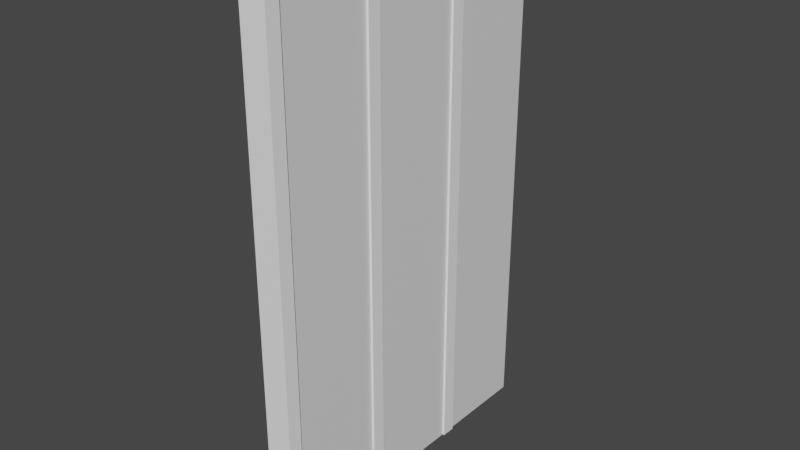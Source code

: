 # Source: Grand_mur_le3.blend  (saved by Blender 3.4.6; exported with 4.5.12 LTS)
import bpy
from mathutils import Matrix  # noqa: F401  (used for matrix-valued properties, if any)

bpy.ops.wm.read_factory_settings(use_empty=True)
scene = bpy.context.scene
scene.name = 'Scene'

# ---- collections
col_collection = bpy.data.collections.new('Collection'); scene.collection.children.link(col_collection)

# ---- materials (node trees are filled in below, after node groups)
mat_ble = bpy.data.materials.new('ble')
mat_ble.use_transparent_shadow = False
mat_material_001 = bpy.data.materials.new('Material.001')
mat_material_001.alpha_threshold = 0.0
mat_material_001.use_transparent_shadow = False
mat_material_001.roughness = 0.5
mat_material_001.line_color = (0.0, 0.0, 0.0, 1.0)
mat_material = bpy.data.materials.new('Material')
mat_material.alpha_threshold = 0.0
mat_material.use_transparent_shadow = False
mat_material.roughness = 0.5
mat_material.line_color = (0.0, 0.0, 0.0, 1.0)

# ---- material node trees
mat_ble.use_nodes = True; mat_ble.node_tree.nodes.clear()
_N = mat_ble.node_tree.nodes; _L = mat_ble.node_tree.links
n0 = _N.new('ShaderNodeBsdfPrincipled'); n0.name = 'Principled BSDF'; n0.location = (10, 300)
n0.distribution = 'GGX'
n0.subsurface_method = 'RANDOM_WALK_SKIN'
n0.inputs[0].default_value = (0.07348, 0.08001, 0.06356, 1.0)
n0.inputs[3].default_value = 1.45
n0.inputs[27].default_value = (0.0, 0.0, 0.0, 1.0)
n0.inputs[28].default_value = 1.0
n1 = _N.new('ShaderNodeOutputMaterial'); n1.name = 'Material Output'; n1.location = (300, 300)
_L.new(n0.outputs[0], n1.inputs[0])
n1.is_active_output = True
mat_material_001.use_nodes = True; mat_material_001.node_tree.nodes.clear()
_N = mat_material_001.node_tree.nodes; _L = mat_material_001.node_tree.links
n0 = _N.new('ShaderNodeOutputMaterial'); n0.name = 'Material Output'; n0.location = (300, 300)
n1 = _N.new('ShaderNodeBsdfPrincipled'); n1.name = 'Principled BSDF'; n1.location = (10, 300)
n1.distribution = 'GGX'
n1.subsurface_method = 'RANDOM_WALK_SKIN'
n1.inputs[0].default_value = (1.0, 1.0, 1.0, 1.0)
n1.inputs[3].default_value = 1.45
n1.inputs[27].default_value = (0.0, 0.0, 0.0, 1.0)
n1.inputs[28].default_value = 1.0
_L.new(n1.outputs[0], n0.inputs[0])
n0.is_active_output = True
mat_material.use_nodes = True; mat_material.node_tree.nodes.clear()
_N = mat_material.node_tree.nodes; _L = mat_material.node_tree.links
n0 = _N.new('ShaderNodeOutputMaterial'); n0.name = 'Material Output'; n0.location = (300, 300)
n1 = _N.new('ShaderNodeBsdfPrincipled'); n1.name = 'Principled BSDF'; n1.location = (10, 300)
n1.distribution = 'GGX'
n1.subsurface_method = 'RANDOM_WALK_SKIN'
n1.inputs[3].default_value = 1.45
n1.inputs[27].default_value = (0.0, 0.0, 0.0, 1.0)
n1.inputs[28].default_value = 1.0
_L.new(n1.outputs[0], n0.inputs[0])
n0.is_active_output = True

# ---- world
world_world = bpy.data.worlds.new('World'); scene.world = world_world
world_world.use_nodes = True; world_world.node_tree.nodes.clear()
_N = world_world.node_tree.nodes; _L = world_world.node_tree.links
n0 = _N.new('ShaderNodeOutputWorld'); n0.name = 'World Output'; n0.location = (300, 300)
n1 = _N.new('ShaderNodeBackground'); n1.name = 'Background'; n1.location = (10, 300)
n1.inputs[0].default_value = (0.05088, 0.05088, 0.05088, 1.0)
_L.new(n1.outputs[0], n0.inputs[0])
n0.is_active_output = True
world_world.color = (0.05088, 0.05088, 0.05088)
world_world.use_sun_shadow = False
world_world.sun_shadow_jitter_overblur = 0.0

# ---- meshes
me_cube_005 = bpy.data.meshes.new('Cube.005')
me_cube_005.from_pydata([(-1.0, -1.0, -1.0), (-1.0, 1.0, -1.0), (1.0, -1.0, -1.0), (1.0, -1.0, 1.0), (1.0, 1.0, -1.0), (1.0, 1.0, 1.0), (-0.3875, -1.0, 1.0), (-1.0, -1.0, 0.3875), (-0.8206, -1.0, 0.8206), (-1.0, 1.0, 0.3875), (-0.3875, 1.0, 1.0), (-0.8206, 1.0, 0.8206), (4.263, -0.7426, 54.79), (4.263, -0.7426, -0.9974), (4.263, -1.001, 54.79), (4.263, -1.001, -0.9974), (-0.6923, -0.7426, 54.79), (-0.6923, -0.7426, -0.9974), (-0.6923, -1.001, 54.79), (-0.6923, -1.001, -0.9974), (3.873, 0.9993, 54.79), (3.873, 0.9993, -0.9974), (3.873, -0.7811, 54.79), (3.873, -0.7811, -0.9974), (-0.3021, 0.9993, 54.79), (-0.3021, 0.9993, -0.9974), (-0.3021, -0.7811, 54.79), (-0.3021, -0.7811, -0.9974), (-1.0, 0.9976, -1.0), (-1.0, 2.998, -1.0), (1.0, 0.9976, -1.0), (1.0, 0.9976, 1.0), (1.0, 2.998, -1.0), (1.0, 2.998, 1.0), (-0.3875, 0.9976, 1.0), (-1.0, 0.9976, 0.3875), (-0.8206, 0.9976, 0.8206), (-1.0, 2.998, 0.3875), (-0.3875, 2.998, 1.0), (-0.8206, 2.998, 0.8206), (4.263, 1.255, 54.79), (4.263, 1.255, -0.9974), (4.263, 0.9971, 54.79), (4.263, 0.9971, -0.9974), (-0.6923, 1.255, 54.79), (-0.6923, 1.255, -0.9974), (-0.6923, 0.9971, 54.79), (-0.6923, 0.9971, -0.9974), (3.873, 2.997, 54.79), (3.873, 2.997, -0.9974), (3.873, 1.217, 54.79), (3.873, 1.217, -0.9974), (-0.3021, 2.997, 54.79), (-0.3021, 2.997, -0.9974), (-0.3021, 1.217, 54.79), (-0.3021, 1.217, -0.9974), (-1.0, -2.992, -1.0), (-1.0, -0.9921, -1.0), (1.0, -2.992, -1.0), (1.0, -2.992, 1.0), (1.0, -0.9921, -1.0), (1.0, -0.9921, 1.0), (-0.3875, -2.992, 1.0), (-1.0, -2.992, 0.3875), (-0.8206, -2.992, 0.8206), (-1.0, -0.9921, 0.3875), (-0.3875, -0.9921, 1.0), (-0.8206, -0.9921, 0.8206), (4.263, -2.735, 54.79), (4.263, -2.735, -0.9974), (4.263, -2.993, 54.79), (4.263, -2.993, -0.9974), (-0.6923, -2.735, 54.79), (-0.6923, -2.735, -0.9974), (-0.6923, -2.993, 54.79), (-0.6923, -2.993, -0.9974), (3.873, -0.9928, 54.79), (3.873, -0.9928, -0.9974), (3.873, -2.773, 54.79), (3.873, -2.773, -0.9974), (-0.3021, -0.9928, 54.79), (-0.3021, -0.9928, -0.9974), (-0.3021, -2.773, 54.79), (-0.3021, -2.773, -0.9974)], [], [(5, 10, 6, 3), (4, 5, 3, 2), (0, 7, 9, 1), (1, 4, 2, 0), (1, 9, 11, 10, 5, 4), (6, 10, 11, 8), (8, 11, 9, 7), (2, 3, 6, 8, 7, 0), (12, 16, 18, 14), (15, 14, 18, 19), (19, 18, 16, 17), (17, 13, 15, 19), (13, 12, 14, 15), (17, 16, 12, 13), (20, 24, 26, 22), (23, 22, 26, 27), (27, 26, 24, 25), (25, 21, 23, 27), (21, 20, 22, 23), (25, 24, 20, 21), (33, 38, 34, 31), (32, 33, 31, 30), (28, 35, 37, 29), (29, 32, 30, 28), (29, 37, 39, 38, 33, 32), (34, 38, 39, 36), (36, 39, 37, 35), (30, 31, 34, 36, 35, 28), (40, 44, 46, 42), (43, 42, 46, 47), (47, 46, 44, 45), (45, 41, 43, 47), (41, 40, 42, 43), (45, 44, 40, 41), (48, 52, 54, 50), (51, 50, 54, 55), (55, 54, 52, 53), (53, 49, 51, 55), (49, 48, 50, 51), (53, 52, 48, 49), (61, 66, 62, 59), (60, 61, 59, 58), (56, 63, 65, 57), (57, 60, 58, 56), (57, 65, 67, 66, 61, 60), (62, 66, 67, 64), (64, 67, 65, 63), (58, 59, 62, 64, 63, 56), (68, 72, 74, 70), (71, 70, 74, 75), (75, 74, 72, 73), (73, 69, 71, 75), (69, 68, 70, 71), (73, 72, 68, 69), (76, 80, 82, 78), (79, 78, 82, 83), (83, 82, 80, 81), (81, 77, 79, 83), (77, 76, 78, 79), (81, 80, 76, 77)])
me_cube_005.polygons.foreach_set('material_index', [0, 0, 0, 0, 0, 0, 0, 0, 1, 1, 1, 1, 1, 1, 2, 2, 2, 2, 2, 2, 0, 0, 0, 0, 0, 0, 0, 0, 1, 1, 1, 1, 1, 1, 2, 2, 2, 2, 2, 2, 0, 0, 0, 0, 0, 0, 0, 0, 1, 1, 1, 1, 1, 1, 2, 2, 2, 2, 2, 2])
_uv = me_cube_005.uv_layers.new(name='UVMap')
_uv.uv.foreach_set('vector', [0.625, 0.5, 0.7984, 0.5, 0.7984, 0.75, 0.625, 0.75, 0.375, 0.5, 0.625, 0.5, 0.625, 0.75, 0.375, 0.75, 0.375, 0.0, 0.5484, 0.0, 0.5484, 0.25, 0.375, 0.25, 0.125, 0.5, 0.375, 0.5, 0.375, 0.75, 0.125, 0.75, 0.375, 0.25, 0.5484, 0.25, 0.6026, 0.2724, 0.625, 0.3266, 0.625, 0.5, 0.375, 0.5, 0.7984, 0.75, 0.7984, 0.5, 0.875, 0.5, 0.875, 0.75, 0.625, 0.0, 0.625, 0.25, 0.5484, 0.25, 0.5484, 0.0, 0.375, 0.75, 0.625, 0.75, 0.625, 0.9234, 0.6026, 0.9776, 0.5484, 1.0, 0.375, 1.0, 0.625, 0.5, 0.875, 0.5, 0.875, 0.75, 0.625, 0.75, 0.375, 0.75, 0.625, 0.75, 0.625, 1.0, 0.375, 1.0, 0.375, 0.0, 0.625, 0.0, 0.625, 0.25, 0.375, 0.25, 0.125, 0.5, 0.375, 0.5, 0.375, 0.75, 0.125, 0.75, 0.375, 0.5, 0.625, 0.5, 0.625, 0.75, 0.375, 0.75, 0.375, 0.25, 0.625, 0.25, 0.625, 0.5, 0.375, 0.5, 0.625, 0.5, 0.875, 0.5, 0.875, 0.75, 0.625, 0.75, 0.375, 0.75, 0.625, 0.75, 0.625, 1.0, 0.375, 1.0, 0.375, 0.0, 0.625, 0.0, 0.625, 0.25, 0.375, 0.25, 0.125, 0.5, 0.375, 0.5, 0.375, 0.75, 0.125, 0.75, 0.375, 0.5, 0.625, 0.5, 0.625, 0.75, 0.375, 0.75, 0.375, 0.25, 0.625, 0.25, 0.625, 0.5, 0.375, 0.5, 0.625, 0.5, 0.7984, 0.5, 0.7984, 0.75, 0.625, 0.75, 0.375, 0.5, 0.625, 0.5, 0.625, 0.75, 0.375, 0.75, 0.375, 0.0, 0.5484, 0.0, 0.5484, 0.25, 0.375, 0.25, 0.125, 0.5, 0.375, 0.5, 0.375, 0.75, 0.125, 0.75, 0.375, 0.25, 0.5484, 0.25, 0.6026, 0.2724, 0.625, 0.3266, 0.625, 0.5, 0.375, 0.5, 0.7984, 0.75, 0.7984, 0.5, 0.875, 0.5, 0.875, 0.75, 0.625, 0.0, 0.625, 0.25, 0.5484, 0.25, 0.5484, 0.0, 0.375, 0.75, 0.625, 0.75, 0.625, 0.9234, 0.6026, 0.9776, 0.5484, 1.0, 0.375, 1.0, 0.625, 0.5, 0.875, 0.5, 0.875, 0.75, 0.625, 0.75, 0.375, 0.75, 0.625, 0.75, 0.625, 1.0, 0.375, 1.0, 0.375, 0.0, 0.625, 0.0, 0.625, 0.25, 0.375, 0.25, 0.125, 0.5, 0.375, 0.5, 0.375, 0.75, 0.125, 0.75, 0.375, 0.5, 0.625, 0.5, 0.625, 0.75, 0.375, 0.75, 0.375, 0.25, 0.625, 0.25, 0.625, 0.5, 0.375, 0.5, 0.625, 0.5, 0.875, 0.5, 0.875, 0.75, 0.625, 0.75, 0.375, 0.75, 0.625, 0.75, 0.625, 1.0, 0.375, 1.0, 0.375, 0.0, 0.625, 0.0, 0.625, 0.25, 0.375, 0.25, 0.125, 0.5, 0.375, 0.5, 0.375, 0.75, 0.125, 0.75, 0.375, 0.5, 0.625, 0.5, 0.625, 0.75, 0.375, 0.75, 0.375, 0.25, 0.625, 0.25, 0.625, 0.5, 0.375, 0.5, 0.625, 0.5, 0.7984, 0.5, 0.7984, 0.75, 0.625, 0.75, 0.375, 0.5, 0.625, 0.5, 0.625, 0.75, 0.375, 0.75, 0.375, 0.0, 0.5484, 0.0, 0.5484, 0.25, 0.375, 0.25, 0.125, 0.5, 0.375, 0.5, 0.375, 0.75, 0.125, 0.75, 0.375, 0.25, 0.5484, 0.25, 0.6026, 0.2724, 0.625, 0.3266, 0.625, 0.5, 0.375, 0.5, 0.7984, 0.75, 0.7984, 0.5, 0.875, 0.5, 0.875, 0.75, 0.625, 0.0, 0.625, 0.25, 0.5484, 0.25, 0.5484, 0.0, 0.375, 0.75, 0.625, 0.75, 0.625, 0.9234, 0.6026, 0.9776, 0.5484, 1.0, 0.375, 1.0, 0.625, 0.5, 0.875, 0.5, 0.875, 0.75, 0.625, 0.75, 0.375, 0.75, 0.625, 0.75, 0.625, 1.0, 0.375, 1.0, 0.375, 0.0, 0.625, 0.0, 0.625, 0.25, 0.375, 0.25, 0.125, 0.5, 0.375, 0.5, 0.375, 0.75, 0.125, 0.75, 0.375, 0.5, 0.625, 0.5, 0.625, 0.75, 0.375, 0.75, 0.375, 0.25, 0.625, 0.25, 0.625, 0.5, 0.375, 0.5, 0.625, 0.5, 0.875, 0.5, 0.875, 0.75, 0.625, 0.75, 0.375, 0.75, 0.625, 0.75, 0.625, 1.0, 0.375, 1.0, 0.375, 0.0, 0.625, 0.0, 0.625, 0.25, 0.375, 0.25, 0.125, 0.5, 0.375, 0.5, 0.375, 0.75, 0.125, 0.75, 0.375, 0.5, 0.625, 0.5, 0.625, 0.75, 0.375, 0.75, 0.375, 0.25, 0.625, 0.25, 0.625, 0.5, 0.375, 0.5])
me_cube_005.materials.append(mat_ble)
me_cube_005.materials.append(mat_material_001)
me_cube_005.materials.append(mat_material)
me_cube_005.update()

# ---- objects
ob_cube_001 = bpy.data.objects.new('Cube.001', me_cube_005)

# ---- transforms, parenting, visibility, modifiers, constraints
ob_cube_001.location = (-0.817, -4.851, 0.4229)
ob_cube_001.scale = (0.2395, 2.435, 0.4164)

# ---- collection membership
col_collection.objects.link(ob_cube_001)

# ---- scene / render settings (as saved in the file)
scene.frame_start = 1; scene.frame_end = 250; scene.frame_set(1)
scene.render.engine = 'BLENDER_EEVEE_NEXT'
scene.cycles.sampling_pattern = 'TABULATED_SOBOL'
scene.cycles.use_light_tree = False
scene.view_settings.view_transform = 'Filmic'
bpy.context.view_layer.update()

# ---- added for rendering (the .blend has no active camera and no usable light): camera, sun
cam_auto = bpy.data.cameras.new('AutoCamera')
cam_auto.lens = 50.0
cam_auto.sensor_width = 36.0
cam_auto.clip_end = 1000.0
ob_auto_camera = bpy.data.objects.new('AutoCamera', cam_auto)
scene.collection.objects.link(ob_auto_camera)
ob_auto_camera.location = (24.9813, -35.3338, 31.9487)
ob_auto_camera.rotation_euler = (1.09748, -7.21219e-08, 0.694738)
scene.camera = ob_auto_camera
light_auto_sun = bpy.data.lights.new('AutoSun', 'SUN')
light_auto_sun.energy = 3.0
light_auto_sun.angle = 0.0523599
ob_auto_sun = bpy.data.objects.new('AutoSun', light_auto_sun)
scene.collection.objects.link(ob_auto_sun)
ob_auto_sun.rotation_euler = (0.872665, 0.174533, 0.523599)
bpy.context.view_layer.update()
